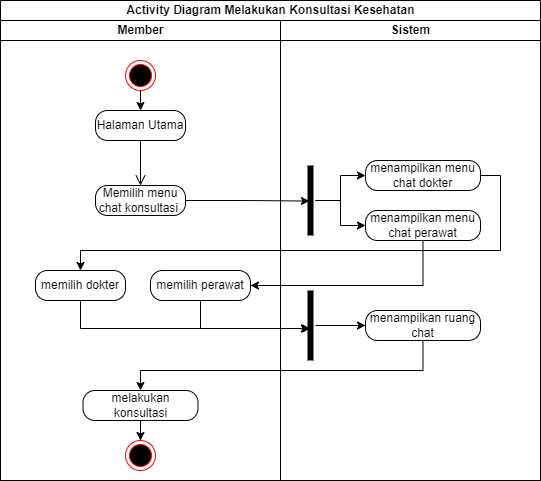

The diagram above was exported from draw.io. Its source (the exported page's mxGraphModel, read from the mxfile embedded in the PNG):
<mxGraphModel dx="1036" dy="614" grid="1" gridSize="10" guides="1" tooltips="1" connect="1" arrows="1" fold="1" page="1" pageScale="1" pageWidth="850" pageHeight="1100" math="0" shadow="0">
  <root>
    <mxCell id="0" />
    <mxCell id="1" parent="0" />
    <mxCell id="dXXPjyHBfUepEx8Lpq0p-1" value="Activity Diagram Melakukan Konsultasi Kesehatan" style="swimlane;childLayout=stackLayout;resizeParent=1;resizeParentMax=0;startSize=20;html=1;" parent="1" vertex="1">
      <mxGeometry x="240.00000000000045" y="80" width="540" height="480" as="geometry" />
    </mxCell>
    <mxCell id="dXXPjyHBfUepEx8Lpq0p-2" value="Member" style="swimlane;startSize=20;html=1;" parent="dXXPjyHBfUepEx8Lpq0p-1" vertex="1">
      <mxGeometry y="20" width="280" height="460" as="geometry" />
    </mxCell>
    <mxCell id="dXXPjyHBfUepEx8Lpq0p-8" value="" style="edgeStyle=orthogonalEdgeStyle;rounded=0;orthogonalLoop=1;jettySize=auto;html=1;" parent="dXXPjyHBfUepEx8Lpq0p-2" source="dXXPjyHBfUepEx8Lpq0p-5" target="dXXPjyHBfUepEx8Lpq0p-6" edge="1">
      <mxGeometry relative="1" as="geometry" />
    </mxCell>
    <mxCell id="dXXPjyHBfUepEx8Lpq0p-5" value="" style="ellipse;html=1;shape=endState;fillColor=#000000;strokeColor=#ff0000;" parent="dXXPjyHBfUepEx8Lpq0p-2" vertex="1">
      <mxGeometry x="124.99999999999955" y="40" width="30" height="30" as="geometry" />
    </mxCell>
    <mxCell id="dXXPjyHBfUepEx8Lpq0p-6" value="Halaman Utama" style="rounded=1;whiteSpace=wrap;html=1;arcSize=40;fontColor=#000000;fillColor=default;strokeColor=default;" parent="dXXPjyHBfUepEx8Lpq0p-2" vertex="1">
      <mxGeometry x="94.99999999999955" y="90" width="90" height="30" as="geometry" />
    </mxCell>
    <mxCell id="dXXPjyHBfUepEx8Lpq0p-7" value="" style="edgeStyle=orthogonalEdgeStyle;html=1;verticalAlign=bottom;endArrow=open;endSize=8;strokeColor=default;rounded=0;entryX=0.5;entryY=0;entryDx=0;entryDy=0;" parent="dXXPjyHBfUepEx8Lpq0p-2" source="dXXPjyHBfUepEx8Lpq0p-6" target="dXXPjyHBfUepEx8Lpq0p-9" edge="1">
      <mxGeometry relative="1" as="geometry">
        <mxPoint x="139.99999999999955" y="160" as="targetPoint" />
      </mxGeometry>
    </mxCell>
    <mxCell id="dXXPjyHBfUepEx8Lpq0p-9" value="Memilih menu chat konsultasi&amp;nbsp;" style="rounded=1;whiteSpace=wrap;html=1;arcSize=40;fontColor=#000000;fillColor=default;strokeColor=default;" parent="dXXPjyHBfUepEx8Lpq0p-2" vertex="1">
      <mxGeometry x="94.99999999999955" y="165" width="90" height="30" as="geometry" />
    </mxCell>
    <mxCell id="dXXPjyHBfUepEx8Lpq0p-19" value="memilih dokter" style="rounded=1;whiteSpace=wrap;html=1;arcSize=40;fontColor=#000000;fillColor=default;strokeColor=default;" parent="dXXPjyHBfUepEx8Lpq0p-2" vertex="1">
      <mxGeometry x="34.999999999999545" y="250" width="90" height="30" as="geometry" />
    </mxCell>
    <mxCell id="dXXPjyHBfUepEx8Lpq0p-20" value="memilih perawat" style="rounded=1;whiteSpace=wrap;html=1;arcSize=40;fontColor=#000000;fillColor=default;strokeColor=default;" parent="dXXPjyHBfUepEx8Lpq0p-2" vertex="1">
      <mxGeometry x="150" y="250" width="100" height="30" as="geometry" />
    </mxCell>
    <mxCell id="dXXPjyHBfUepEx8Lpq0p-33" value="" style="edgeStyle=orthogonalEdgeStyle;rounded=0;orthogonalLoop=1;jettySize=auto;html=1;strokeColor=default;" parent="dXXPjyHBfUepEx8Lpq0p-2" source="dXXPjyHBfUepEx8Lpq0p-29" target="dXXPjyHBfUepEx8Lpq0p-31" edge="1">
      <mxGeometry relative="1" as="geometry" />
    </mxCell>
    <mxCell id="dXXPjyHBfUepEx8Lpq0p-29" value="melakukan konsultasi" style="rounded=1;whiteSpace=wrap;html=1;arcSize=40;fontColor=#000000;fillColor=default;strokeColor=default;" parent="dXXPjyHBfUepEx8Lpq0p-2" vertex="1">
      <mxGeometry x="82.5" y="370" width="115" height="30" as="geometry" />
    </mxCell>
    <mxCell id="dXXPjyHBfUepEx8Lpq0p-31" value="" style="ellipse;html=1;shape=endState;fillColor=#000000;strokeColor=#ff0000;" parent="dXXPjyHBfUepEx8Lpq0p-2" vertex="1">
      <mxGeometry x="124.99999999999955" y="420" width="30" height="30" as="geometry" />
    </mxCell>
    <mxCell id="dXXPjyHBfUepEx8Lpq0p-3" value="Sistem" style="swimlane;startSize=20;html=1;" parent="dXXPjyHBfUepEx8Lpq0p-1" vertex="1">
      <mxGeometry x="280" y="20" width="260" height="460" as="geometry" />
    </mxCell>
    <mxCell id="dXXPjyHBfUepEx8Lpq0p-10" value="menampilkan menu chat dokter" style="rounded=1;whiteSpace=wrap;html=1;arcSize=40;fontColor=#000000;fillColor=default;strokeColor=default;" parent="dXXPjyHBfUepEx8Lpq0p-3" vertex="1">
      <mxGeometry x="85" y="140" width="115" height="30" as="geometry" />
    </mxCell>
    <mxCell id="dXXPjyHBfUepEx8Lpq0p-11" value="menampilkan menu chat perawat" style="rounded=1;whiteSpace=wrap;html=1;arcSize=40;fontColor=#000000;fillColor=default;strokeColor=default;" parent="dXXPjyHBfUepEx8Lpq0p-3" vertex="1">
      <mxGeometry x="85" y="190" width="115" height="30" as="geometry" />
    </mxCell>
    <mxCell id="dXXPjyHBfUepEx8Lpq0p-14" style="edgeStyle=orthogonalEdgeStyle;rounded=0;orthogonalLoop=1;jettySize=auto;html=1;entryX=0;entryY=0.5;entryDx=0;entryDy=0;strokeColor=default;" parent="dXXPjyHBfUepEx8Lpq0p-3" source="dXXPjyHBfUepEx8Lpq0p-12" target="dXXPjyHBfUepEx8Lpq0p-10" edge="1">
      <mxGeometry relative="1" as="geometry" />
    </mxCell>
    <mxCell id="dXXPjyHBfUepEx8Lpq0p-15" style="edgeStyle=orthogonalEdgeStyle;rounded=0;orthogonalLoop=1;jettySize=auto;html=1;entryX=0;entryY=0.5;entryDx=0;entryDy=0;strokeColor=default;" parent="dXXPjyHBfUepEx8Lpq0p-3" source="dXXPjyHBfUepEx8Lpq0p-12" target="dXXPjyHBfUepEx8Lpq0p-11" edge="1">
      <mxGeometry relative="1" as="geometry" />
    </mxCell>
    <mxCell id="dXXPjyHBfUepEx8Lpq0p-12" value="" style="shape=line;html=1;strokeWidth=6;strokeColor=default;fillColor=default;rotation=-90;" parent="dXXPjyHBfUepEx8Lpq0p-3" vertex="1">
      <mxGeometry x="-5" y="175" width="70" height="10" as="geometry" />
    </mxCell>
    <mxCell id="dXXPjyHBfUepEx8Lpq0p-23" value="menampilkan ruang chat" style="rounded=1;whiteSpace=wrap;html=1;arcSize=40;fontColor=#000000;fillColor=default;strokeColor=default;" parent="dXXPjyHBfUepEx8Lpq0p-3" vertex="1">
      <mxGeometry x="85" y="290" width="115" height="30" as="geometry" />
    </mxCell>
    <mxCell id="dXXPjyHBfUepEx8Lpq0p-28" style="edgeStyle=orthogonalEdgeStyle;rounded=0;orthogonalLoop=1;jettySize=auto;html=1;entryX=0;entryY=0.5;entryDx=0;entryDy=0;strokeColor=default;" parent="dXXPjyHBfUepEx8Lpq0p-3" source="dXXPjyHBfUepEx8Lpq0p-24" target="dXXPjyHBfUepEx8Lpq0p-23" edge="1">
      <mxGeometry relative="1" as="geometry" />
    </mxCell>
    <mxCell id="dXXPjyHBfUepEx8Lpq0p-24" value="" style="shape=line;html=1;strokeWidth=6;strokeColor=default;fillColor=default;rotation=-90;" parent="dXXPjyHBfUepEx8Lpq0p-3" vertex="1">
      <mxGeometry x="-5" y="300" width="70" height="10" as="geometry" />
    </mxCell>
    <mxCell id="dXXPjyHBfUepEx8Lpq0p-17" style="edgeStyle=orthogonalEdgeStyle;rounded=0;orthogonalLoop=1;jettySize=auto;html=1;entryX=0.492;entryY=0.394;entryDx=0;entryDy=0;entryPerimeter=0;strokeColor=default;" parent="dXXPjyHBfUepEx8Lpq0p-1" source="dXXPjyHBfUepEx8Lpq0p-9" target="dXXPjyHBfUepEx8Lpq0p-12" edge="1">
      <mxGeometry relative="1" as="geometry" />
    </mxCell>
    <mxCell id="dXXPjyHBfUepEx8Lpq0p-21" style="edgeStyle=orthogonalEdgeStyle;rounded=0;orthogonalLoop=1;jettySize=auto;html=1;entryX=0.5;entryY=0;entryDx=0;entryDy=0;strokeColor=default;" parent="dXXPjyHBfUepEx8Lpq0p-1" source="dXXPjyHBfUepEx8Lpq0p-10" target="dXXPjyHBfUepEx8Lpq0p-19" edge="1">
      <mxGeometry relative="1" as="geometry">
        <Array as="points">
          <mxPoint x="500" y="175" />
          <mxPoint x="500" y="250" />
          <mxPoint x="80" y="250" />
        </Array>
      </mxGeometry>
    </mxCell>
    <mxCell id="dXXPjyHBfUepEx8Lpq0p-22" style="edgeStyle=orthogonalEdgeStyle;rounded=0;orthogonalLoop=1;jettySize=auto;html=1;entryX=1;entryY=0.5;entryDx=0;entryDy=0;strokeColor=default;" parent="dXXPjyHBfUepEx8Lpq0p-1" source="dXXPjyHBfUepEx8Lpq0p-11" target="dXXPjyHBfUepEx8Lpq0p-20" edge="1">
      <mxGeometry relative="1" as="geometry">
        <Array as="points">
          <mxPoint x="422" y="285" />
        </Array>
      </mxGeometry>
    </mxCell>
    <mxCell id="dXXPjyHBfUepEx8Lpq0p-25" style="edgeStyle=orthogonalEdgeStyle;rounded=0;orthogonalLoop=1;jettySize=auto;html=1;strokeColor=default;" parent="dXXPjyHBfUepEx8Lpq0p-1" source="dXXPjyHBfUepEx8Lpq0p-19" edge="1">
      <mxGeometry relative="1" as="geometry">
        <mxPoint x="309.99999999999955" y="328" as="targetPoint" />
        <Array as="points">
          <mxPoint x="80" y="328" />
        </Array>
      </mxGeometry>
    </mxCell>
    <mxCell id="dXXPjyHBfUepEx8Lpq0p-26" style="edgeStyle=orthogonalEdgeStyle;rounded=0;orthogonalLoop=1;jettySize=auto;html=1;entryX=0.457;entryY=0.39;entryDx=0;entryDy=0;entryPerimeter=0;strokeColor=default;" parent="dXXPjyHBfUepEx8Lpq0p-1" source="dXXPjyHBfUepEx8Lpq0p-20" target="dXXPjyHBfUepEx8Lpq0p-24" edge="1">
      <mxGeometry relative="1" as="geometry">
        <Array as="points">
          <mxPoint x="200" y="328" />
        </Array>
      </mxGeometry>
    </mxCell>
    <mxCell id="dXXPjyHBfUepEx8Lpq0p-30" style="edgeStyle=orthogonalEdgeStyle;rounded=0;orthogonalLoop=1;jettySize=auto;html=1;entryX=0.5;entryY=0;entryDx=0;entryDy=0;strokeColor=default;" parent="dXXPjyHBfUepEx8Lpq0p-1" source="dXXPjyHBfUepEx8Lpq0p-23" target="dXXPjyHBfUepEx8Lpq0p-29" edge="1">
      <mxGeometry relative="1" as="geometry">
        <Array as="points">
          <mxPoint x="422" y="370" />
          <mxPoint x="140" y="370" />
        </Array>
      </mxGeometry>
    </mxCell>
  </root>
</mxGraphModel>